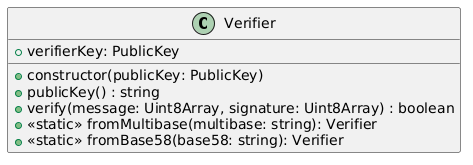

The diagram above was rendered by PlantUML. Its source (embedded in the PNG):
@startuml
class Verifier {
   + verifierKey: PublicKey
   + constructor(publicKey: PublicKey)
   + publicKey() : string
   + verify(message: Uint8Array, signature: Uint8Array) : boolean
   + <<static>> fromMultibase(multibase: string): Verifier
   + <<static>> fromBase58(base58: string): Verifier
}
@enduml